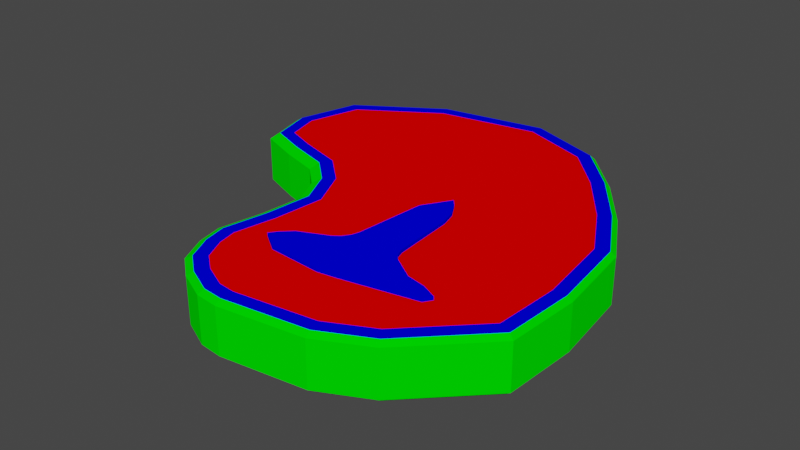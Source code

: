 # Source: steak.blend  (saved by Blender 2.93.21; exported with 4.5.12 LTS)
import bpy
from mathutils import Matrix  # noqa: F401  (used for matrix-valued properties, if any)

bpy.ops.wm.read_factory_settings(use_empty=True)
scene = bpy.context.scene
scene.name = 'Scene'

# ---- collections
col_collection = bpy.data.collections.new('Collection'); scene.collection.children.link(col_collection)

# ---- materials (node trees are filled in below, after node groups)
mat_tt_color_00 = bpy.data.materials.new('TT_color_00')
mat_tt_color_00.use_transparent_shadow = False
mat_tt_color_00.preview_render_type = 'FLAT'
mat_tt_color_00.diffuse_color = (1.0, 0.0, 0.0, 1.0)
mat_tt_color_01 = bpy.data.materials.new('TT_color_01')
mat_tt_color_01.use_transparent_shadow = False
mat_tt_color_01.preview_render_type = 'FLAT'
mat_tt_color_01.diffuse_color = (0.0, 0.0, 1.0, 1.0)
mat_tt_color_02 = bpy.data.materials.new('TT_color_02')
mat_tt_color_02.use_transparent_shadow = False
mat_tt_color_02.preview_render_type = 'FLAT'
mat_tt_color_02.diffuse_color = (0.0, 1.0, 0.0, 1.0)

# ---- material node trees

# ---- world
world_world = bpy.data.worlds.new('World'); scene.world = world_world
world_world.use_nodes = True; world_world.node_tree.nodes.clear()
_N = world_world.node_tree.nodes; _L = world_world.node_tree.links
n0 = _N.new('ShaderNodeOutputWorld'); n0.name = 'World Output'; n0.location = (300, 300)
n1 = _N.new('ShaderNodeBackground'); n1.name = 'Background'; n1.location = (10, 300)
n1.inputs[0].default_value = (0.05088, 0.05088, 0.05088, 1.0)
_L.new(n1.outputs[0], n0.inputs[0])
n0.is_active_output = True
world_world.color = (0.05088, 0.05088, 0.05088)
world_world.use_sun_shadow = False
world_world.sun_shadow_jitter_overblur = 0.0

# ---- meshes
me_vert = bpy.data.meshes.new('Vert')
me_vert.from_pydata([(0.002687, -2.201, -0.2765), (1.014, -2.063, -0.2765), (1.603, -1.769, -0.2765), (2.431, -0.9408, -0.2765), (2.477, -0.04858, -0.2765), (2.348, 0.954, -0.2765), (1.956, 1.662, -0.2765), (1.478, 2.323, -0.2765), (0.9427, 2.893, -0.2765), (-0.006511, 3.246, -0.2765), (-1.331, 3.014, -0.2765), (-2.391, 2.33, -0.2765), (-2.611, 1.513, -0.2765), (-2.446, 0.8951, -0.2765), (-1.938, 0.6964, -0.2765), (-1.441, 0.5419, -0.2765), (-1.165, 0.2881, -0.2765), (-0.9888, -0.07618, -0.2765), (-1.033, -0.5949, -0.2765), (-1.132, -1.136, -0.2765), (-1.066, -1.445, -0.2765), (-0.9005, -1.787, -0.2765), (-0.6246, -2.008, -0.2765), (-0.2714, -2.173, -0.2765), (0.003471, -1.975, -0.3271), (0.9617, -1.844, -0.3271), (1.482, -1.584, -0.3271), (2.22, -0.8454, -0.3271), (2.261, -0.0657, -0.3271), (2.139, 0.8838, -0.3271), (1.771, 1.548, -0.3271), (1.301, 2.197, -0.3271), (0.81, 2.72, -0.3271), (-0.02823, 3.032, -0.3271), (-1.254, 2.818, -0.3271), (-2.2, 2.207, -0.3271), (-2.378, 1.55, -0.3271), (-2.266, 1.131, -0.3271), (-1.89, 0.984, -0.3271), (-1.327, 0.809, -0.3271), (-0.9554, 0.4669, -0.3271), (-0.7153, -0.02832, -0.3271), (-0.7685, -0.6545, -0.3271), (-0.8627, -1.167, -0.3271), (-0.8141, -1.395, -0.3271), (-0.6876, -1.656, -0.3271), (-0.4821, -1.82, -0.3271), (-0.195, -1.955, -0.3271), (0.006255, -2.133, -0.3271), (1.009, -1.996, -0.3271), (1.575, -1.713, -0.3271), (2.374, -0.9138, -0.3271), (2.418, -0.05969, -0.3271), (2.291, 0.9336, -0.3271), (1.904, 1.632, -0.3271), (1.422, 2.297, -0.3271), (0.8993, 2.855, -0.3271), (-0.01336, 3.194, -0.3271), (-1.313, 2.967, -0.3271), (-2.336, 2.306, -0.3271), (-2.54, 1.55, -0.3271), (-2.397, 1.014, -0.3271), (-1.942, 0.8357, -0.3271), (-1.408, 0.6695, -0.3271), (-1.084, 0.3715, -0.3271), (-0.8754, -0.05801, -0.3271), (-0.9244, -0.6336, -0.3271), (-1.023, -1.17, -0.3271), (-0.9637, -1.446, -0.3271), (-0.8135, -1.756, -0.3271), (-0.5656, -1.955, -0.3271), (-0.2374, -2.109, -0.3271), (0.002687, -2.201, 0.2723), (1.014, -2.063, 0.2723), (1.603, -1.769, 0.2723), (2.431, -0.9408, 0.2723), (2.477, -0.04858, 0.2723), (2.348, 0.954, 0.2723), (1.956, 1.662, 0.2723), (1.478, 2.323, 0.2723), (0.9427, 2.893, 0.2723), (-0.006511, 3.246, 0.2723), (-1.331, 3.014, 0.2723), (-2.391, 2.33, 0.2723), (-2.611, 1.513, 0.2723), (-2.446, 0.8951, 0.2723), (-1.938, 0.6964, 0.2723), (-1.441, 0.5419, 0.2723), (-1.165, 0.2881, 0.2723), (-0.9888, -0.07618, 0.2723), (-1.033, -0.5949, 0.2723), (-1.132, -1.136, 0.2723), (-1.066, -1.445, 0.2723), (-0.9005, -1.787, 0.2723), (-0.6246, -2.008, 0.2723), (-0.2714, -2.173, 0.2723), (0.003471, -1.975, 0.3229), (0.9617, -1.844, 0.3229), (1.482, -1.584, 0.3229), (2.22, -0.8454, 0.3229), (2.261, -0.0657, 0.3229), (2.139, 0.8838, 0.3229), (1.771, 1.548, 0.3229), (1.301, 2.197, 0.3229), (0.81, 2.72, 0.3229), (-0.02823, 3.032, 0.3229), (-1.254, 2.818, 0.3229), (-2.2, 2.207, 0.3229), (-2.378, 1.55, 0.3229), (-2.266, 1.131, 0.3229), (-1.89, 0.984, 0.3229), (-1.327, 0.809, 0.3229), (-0.9554, 0.4669, 0.3229), (-0.7153, -0.02832, 0.3229), (-0.7685, -0.6545, 0.3229), (-0.8627, -1.167, 0.3229), (-0.8141, -1.395, 0.3229), (-0.6876, -1.656, 0.3229), (-0.4821, -1.82, 0.3229), (-0.195, -1.955, 0.3229), (0.006255, -2.133, 0.3229), (1.009, -1.996, 0.3229), (1.575, -1.713, 0.3229), (2.374, -0.9138, 0.3229), (2.418, -0.05969, 0.3229), (2.291, 0.9336, 0.3229), (1.904, 1.632, 0.3229), (1.422, 2.297, 0.3229), (0.8993, 2.855, 0.3229), (-0.01336, 3.194, 0.3229), (-1.313, 2.967, 0.3229), (-2.336, 2.306, 0.3229), (-2.54, 1.55, 0.3229), (-2.397, 1.014, 0.3229), (-1.942, 0.8357, 0.3229), (-1.408, 0.6695, 0.3229), (-1.084, 0.3715, 0.3229), (-0.8754, -0.05801, 0.3229), (-0.9244, -0.6336, 0.3229), (-1.023, -1.17, 0.3229), (-0.9637, -1.446, 0.3229), (-0.8135, -1.756, 0.3229), (-0.5656, -1.955, 0.3229), (-0.2374, -2.109, 0.3229), (0.4483, -0.465, -0.3529), (0.4483, -0.465, 0.3637), (1.341, -0.6904, -0.3529), (1.341, -0.8206, 0.3637), (1.529, -0.9112, -0.3529), (1.529, -0.9112, 0.3637), (1.465, -1.007, -0.3529), (1.465, -1.007, 0.3637), (0.7401, -1.149, -0.3529), (0.7401, -1.149, 0.3637), (0.5536, -1.184, -0.3529), (0.5536, -1.184, 0.3637), (0.343, -1.215, -0.3529), (0.343, -1.215, 0.3637), (-0.3034, -1.168, -0.3529), (-0.3034, -1.168, 0.3637), (-0.5419, -1.003, -0.3529), (-0.5419, -1.003, 0.3637), (-0.4767, -0.9143, -0.3529), (-0.4767, -0.9143, 0.3637), (-0.3493, -0.7926, -0.3529), (-0.3493, -0.7926, 0.3637), (0.4483, 0.8019, -0.3529), (0.4483, 0.8019, 0.3637), (0.2438, 0.47, 0.3637), (0.2438, 0.47, -0.3529), (0.73, -0.3977, -0.3529), (0.5833, -0.512, -0.3529), (0.7602, -0.4877, -0.3529), (0.8272, -0.5628, -0.3529), (0.73, -0.3977, 0.3637), (0.5833, -0.512, 0.3637), (0.8222, -0.579, 0.3637), (0.7588, -0.492, 0.3637), (-0.00511, -0.6385, -0.3529), (0.1666, -0.3977, -0.3529), (0.3133, -0.512, -0.3529), (0.07517, -0.5806, -0.3529), (0.138, -0.4925, -0.3529), (0.1666, -0.3977, 0.3637), (-0.00511, -0.6385, 0.3637), (0.3133, -0.512, 0.3637), (0.138, -0.4925, 0.3637), (0.07517, -0.5806, 0.3637), (0.8272, -0.5628, -0.3529), (1.128, -0.6931, -0.3529), (0.7257, -0.5913, -0.3529), (1.113, -0.7724, 0.3637), (0.8222, -0.579, 0.3637), (0.7253, -0.6079, 0.3637), (0.519, 0.7205, -0.3529), (0.6691, 0.3626, -0.3529), (0.6184, 0.5517, -0.3529), (0.6691, 0.3626, 0.3637), (0.519, 0.7205, 0.3637), (0.6184, 0.5517, 0.3637)], [], [(25, 24, 47, 46, 45, 44, 43, 42, 41, 40, 39, 38, 37, 36, 35, 34, 33, 32, 31, 30, 29, 28, 27, 26), (49, 1, 0, 48), (50, 2, 1, 49), (51, 3, 2, 50), (52, 4, 3, 51), (53, 5, 4, 52), (54, 6, 5, 53), (55, 7, 6, 54), (56, 8, 7, 55), (57, 9, 8, 56), (58, 10, 9, 57), (59, 11, 10, 58), (60, 12, 11, 59), (61, 13, 12, 60), (62, 14, 13, 61), (63, 15, 14, 62), (64, 16, 15, 63), (65, 17, 16, 64), (66, 18, 17, 65), (67, 19, 18, 66), (68, 20, 19, 67), (69, 21, 20, 68), (70, 22, 21, 69), (71, 23, 22, 70), (48, 0, 23, 71), (25, 49, 48, 24), (26, 50, 49, 25), (27, 51, 50, 26), (28, 52, 51, 27), (29, 53, 52, 28), (30, 54, 53, 29), (31, 55, 54, 30), (32, 56, 55, 31), (33, 57, 56, 32), (34, 58, 57, 33), (35, 59, 58, 34), (36, 60, 59, 35), (37, 61, 60, 36), (38, 62, 61, 37), (39, 63, 62, 38), (40, 64, 63, 39), (41, 65, 64, 40), (42, 66, 65, 41), (43, 67, 66, 42), (44, 68, 67, 43), (45, 69, 68, 44), (46, 70, 69, 45), (47, 71, 70, 46), (24, 48, 71, 47), (97, 98, 99, 100, 101, 102, 103, 104, 105, 106, 107, 108, 109, 110, 111, 112, 113, 114, 115, 116, 117, 118, 119, 96), (121, 120, 72, 73), (122, 121, 73, 74), (123, 122, 74, 75), (124, 123, 75, 76), (125, 124, 76, 77), (126, 125, 77, 78), (127, 126, 78, 79), (128, 127, 79, 80), (129, 128, 80, 81), (130, 129, 81, 82), (131, 130, 82, 83), (132, 131, 83, 84), (133, 132, 84, 85), (134, 133, 85, 86), (135, 134, 86, 87), (136, 135, 87, 88), (137, 136, 88, 89), (138, 137, 89, 90), (139, 138, 90, 91), (140, 139, 91, 92), (141, 140, 92, 93), (142, 141, 93, 94), (143, 142, 94, 95), (120, 143, 95, 72), (97, 96, 120, 121), (98, 97, 121, 122), (99, 98, 122, 123), (100, 99, 123, 124), (101, 100, 124, 125), (102, 101, 125, 126), (103, 102, 126, 127), (104, 103, 127, 128), (105, 104, 128, 129), (106, 105, 129, 130), (107, 106, 130, 131), (108, 107, 131, 132), (109, 108, 132, 133), (110, 109, 133, 134), (111, 110, 134, 135), (112, 111, 135, 136), (113, 112, 136, 137), (114, 113, 137, 138), (115, 114, 138, 139), (116, 115, 139, 140), (117, 116, 140, 141), (118, 117, 141, 142), (119, 118, 142, 143), (96, 119, 143, 120), (9, 10, 82, 81), (2, 3, 75, 74), (17, 18, 90, 89), (10, 11, 83, 82), (3, 4, 76, 75), (18, 19, 91, 90), (11, 12, 84, 83), (4, 5, 77, 76), (19, 20, 92, 91), (12, 13, 85, 84), (5, 6, 78, 77), (20, 21, 93, 92), (13, 14, 86, 85), (6, 7, 79, 78), (21, 22, 94, 93), (14, 15, 87, 86), (7, 8, 80, 79), (22, 23, 95, 94), (0, 1, 73, 72), (15, 16, 88, 87), (8, 9, 81, 80), (23, 0, 72, 95), (1, 2, 74, 73), (16, 17, 89, 88), (144, 171, 190, 189, 146, 148, 150, 152, 154, 156, 158, 160, 162, 164, 178, 180), (146, 147, 149, 148), (148, 149, 151, 150), (150, 151, 153, 152), (152, 153, 155, 154), (154, 155, 157, 156), (156, 157, 159, 158), (158, 159, 161, 160), (160, 161, 163, 162), (162, 163, 165, 164), (179, 183, 168, 169), (183, 185, 145, 167, 168), (164, 165, 184, 178), (145, 175, 174, 197, 199, 198, 167), (174, 170, 195, 197), (169, 168, 167, 166), (166, 167, 198, 194), (144, 180, 179, 169, 166), (170, 172, 171), (172, 173, 171), (189, 191, 147, 146), (191, 193, 175, 145, 185, 184, 165, 163, 161, 159, 157, 155, 153, 151, 149, 147), (176, 177, 175), (177, 174, 175), (178, 181, 180), (181, 182, 180), (182, 179, 180), (183, 186, 185), (186, 187, 185), (187, 184, 185), (173, 188, 190, 171), (176, 173, 172, 177), (177, 172, 170, 174), (183, 179, 182, 186), (186, 182, 181, 187), (187, 181, 178, 184), (193, 192, 176, 175), (188, 189, 190), (191, 192, 193), (191, 189, 188, 192), (192, 188, 173, 176), (197, 195, 196, 199), (199, 196, 194, 198), (170, 171, 144, 166, 194, 196, 195)])
me_vert.polygons.foreach_set('material_index', [0, 2, 2, 2, 2, 2, 2, 2, 2, 2, 2, 2, 2, 2, 2, 2, 2, 2, 2, 2, 2, 2, 2, 2, 2, 1, 1, 1, 1, 1, 1, 1, 1, 1, 1, 1, 1, 1, 1, 1, 1, 1, 1, 1, 1, 1, 1, 1, 1, 0, 2, 2, 2, 2, 2, 2, 2, 2, 2, 2, 2, 2, 2, 2, 2, 2, 2, 2, 2, 2, 2, 2, 2, 2, 1, 1, 1, 1, 1, 1, 1, 1, 1, 1, 1, 1, 1, 1, 1, 1, 1, 1, 1, 1, 1, 1, 1, 1, 2, 2, 2, 2, 2, 2, 2, 2, 2, 2, 2, 2, 2, 2, 2, 2, 2, 2, 2, 2, 2, 2, 2, 2, 1, 1, 1, 1, 1, 1, 1, 1, 1, 1, 1, 1, 1, 1, 1, 1, 1, 1, 1, 1, 1, 1, 1, 1, 1, 1, 1, 1, 1, 1, 1, 1, 1, 1, 1, 1, 1, 1, 1, 1, 1, 1, 1, 1])
_uv = me_vert.uv_layers.new(name='UVMap')
_uv.uv.foreach_set('vector', [0.7598, 0.02853, 0.8598, 0.06945, 0.8779, 0.08249, 0.8981, 0.1116, 0.9089, 0.1391, 0.9065, 0.1716, 0.8986, 0.1964, 0.8609, 0.2409, 0.8208, 0.2987, 0.8164, 0.3603, 0.8333, 0.4143, 0.878, 0.4628, 0.9062, 0.4981, 0.8937, 0.5451, 0.8399, 0.5989, 0.7143, 0.6054, 0.5838, 0.5576, 0.52, 0.4804, 0.5017, 0.4021, 0.4924, 0.3127, 0.4939, 0.2277, 0.535, 0.1286, 0.5823, 0.05512, 0.695, 0.0247, 0.7637, 0.01113, 0.7674, 0.004345, 0.8729, 0.04755, 0.8683, 0.05393, 0.6932, 0.006948, 0.694, 0.0, 0.7674, 0.004345, 0.7637, 0.01113, 0.5713, 0.03988, 0.5678, 0.0341, 0.694, 0.0, 0.6932, 0.006948, 0.5194, 0.1204, 0.5136, 0.1182, 0.5678, 0.0341, 0.5713, 0.03988, 0.4764, 0.224, 0.4702, 0.2228, 0.5136, 0.1182, 0.5194, 0.1204, 0.4748, 0.3135, 0.4686, 0.3135, 0.4702, 0.2228, 0.4764, 0.224, 0.4844, 0.4051, 0.4781, 0.4044, 0.4686, 0.3135, 0.4748, 0.3135, 0.5039, 0.4885, 0.4981, 0.4898, 0.4781, 0.4044, 0.4844, 0.4051, 0.5733, 0.5725, 0.5702, 0.5772, 0.4981, 0.4898, 0.5039, 0.4885, 0.7116, 0.6231, 0.7113, 0.6288, 0.5702, 0.5772, 0.5733, 0.5725, 0.3995, 0.7088, 0.4052, 0.7058, 0.4052, 0.8463, 0.3995, 0.8446, 0.9094, 0.5542, 0.9188, 0.5546, 0.8519, 0.6216, 0.8475, 0.6162, 0.9254, 0.4941, 0.9373, 0.4853, 0.9188, 0.5546, 0.9094, 0.5542, 0.8913, 0.4513, 0.8992, 0.4376, 0.9373, 0.4853, 0.9254, 0.4941, 0.8489, 0.4053, 0.8598, 0.3948, 0.8992, 0.4376, 0.8913, 0.4513, 0.8342, 0.3582, 0.8472, 0.3547, 0.8598, 0.3948, 0.8489, 0.4053, 0.838, 0.3048, 0.8504, 0.3094, 0.8472, 0.3547, 0.8342, 0.3582, 0.8748, 0.2517, 0.8836, 0.2615, 0.8504, 0.3094, 0.838, 0.3048, 0.9142, 0.2051, 0.9234, 0.2145, 0.8836, 0.2615, 0.8748, 0.2517, 0.9239, 0.1749, 0.9342, 0.1808, 0.9234, 0.2145, 0.9142, 0.2051, 0.9266, 0.1364, 0.9373, 0.1383, 0.9342, 0.1808, 0.9239, 0.1749, 0.9137, 0.1033, 0.9229, 0.1014, 0.9373, 0.1383, 0.9266, 0.1364, 0.8905, 0.06995, 0.8979, 0.06557, 0.9229, 0.1014, 0.9137, 0.1033, 0.8683, 0.05393, 0.8729, 0.04755, 0.8979, 0.06557, 0.8905, 0.06995, 0.7598, 0.02853, 0.7637, 0.01113, 0.8683, 0.05393, 0.8598, 0.06945, 0.695, 0.0247, 0.6932, 0.006948, 0.7637, 0.01113, 0.7598, 0.02853, 0.5823, 0.05512, 0.5713, 0.03988, 0.6932, 0.006948, 0.695, 0.0247, 0.535, 0.1286, 0.5194, 0.1204, 0.5713, 0.03988, 0.5823, 0.05512, 0.4939, 0.2277, 0.4764, 0.224, 0.5194, 0.1204, 0.535, 0.1286, 0.4924, 0.3127, 0.4748, 0.3135, 0.4764, 0.224, 0.4939, 0.2277, 0.5017, 0.4021, 0.4844, 0.4051, 0.4748, 0.3135, 0.4924, 0.3127, 0.52, 0.4804, 0.5039, 0.4885, 0.4844, 0.4051, 0.5017, 0.4021, 0.5838, 0.5576, 0.5733, 0.5725, 0.5039, 0.4885, 0.52, 0.4804, 0.7143, 0.6054, 0.7116, 0.6231, 0.5733, 0.5725, 0.5838, 0.5576, 0.8399, 0.5989, 0.8475, 0.6162, 0.7116, 0.6231, 0.7143, 0.6054, 0.8937, 0.5451, 0.9094, 0.5542, 0.8475, 0.6162, 0.8399, 0.5989, 0.9062, 0.4981, 0.9254, 0.4941, 0.9094, 0.5542, 0.8937, 0.5451, 0.878, 0.4628, 0.8913, 0.4513, 0.9254, 0.4941, 0.9062, 0.4981, 0.8333, 0.4143, 0.8489, 0.4053, 0.8913, 0.4513, 0.878, 0.4628, 0.8164, 0.3603, 0.8342, 0.3582, 0.8489, 0.4053, 0.8333, 0.4143, 0.8208, 0.2987, 0.838, 0.3048, 0.8342, 0.3582, 0.8164, 0.3603, 0.8609, 0.2409, 0.8748, 0.2517, 0.838, 0.3048, 0.8208, 0.2987, 0.8986, 0.1964, 0.9142, 0.2051, 0.8748, 0.2517, 0.8609, 0.2409, 0.9065, 0.1716, 0.9239, 0.1749, 0.9142, 0.2051, 0.8986, 0.1964, 0.9089, 0.1391, 0.9266, 0.1364, 0.9239, 0.1749, 0.9065, 0.1716, 0.8981, 0.1116, 0.9137, 0.1033, 0.9266, 0.1364, 0.9089, 0.1391, 0.8779, 0.08249, 0.8905, 0.06995, 0.9137, 0.1033, 0.8981, 0.1116, 0.8598, 0.06945, 0.8683, 0.05393, 0.8905, 0.06995, 0.8779, 0.08249, 0.2912, 0.6002, 0.2264, 0.6041, 0.1137, 0.5736, 0.06636, 0.5001, 0.02523, 0.4011, 0.02376, 0.316, 0.03307, 0.2266, 0.05142, 0.1484, 0.1151, 0.07116, 0.2457, 0.02341, 0.3713, 0.02983, 0.4251, 0.0837, 0.4375, 0.1306, 0.4094, 0.166, 0.3647, 0.2144, 0.3478, 0.2685, 0.3522, 0.33, 0.3922, 0.3879, 0.4299, 0.4324, 0.4379, 0.4572, 0.4402, 0.4897, 0.4295, 0.5171, 0.4092, 0.5463, 0.3911, 0.5593, 0.2951, 0.6176, 0.3997, 0.5748, 0.4043, 0.5812, 0.2987, 0.6244, 0.2245, 0.6218, 0.2951, 0.6176, 0.2987, 0.6244, 0.2254, 0.6288, 0.1026, 0.5889, 0.2245, 0.6218, 0.2254, 0.6288, 0.09917, 0.5947, 0.05078, 0.5084, 0.1026, 0.5889, 0.09917, 0.5947, 0.04499, 0.5106, 0.007756, 0.4048, 0.05078, 0.5084, 0.04499, 0.5106, 0.001568, 0.406, 0.006209, 0.3153, 0.007756, 0.4048, 0.001568, 0.406, 0.0, 0.3153, 0.01574, 0.2237, 0.006209, 0.3153, 0.0, 0.3153, 0.009462, 0.2244, 0.03529, 0.1403, 0.01574, 0.2237, 0.009462, 0.2244, 0.02947, 0.139, 0.1047, 0.05625, 0.03529, 0.1403, 0.02947, 0.139, 0.1016, 0.05159, 0.243, 0.00564, 0.1047, 0.05625, 0.1016, 0.05159, 0.2427, 0.0, 0.4724, 0.7088, 0.4724, 0.8446, 0.4667, 0.8463, 0.4667, 0.7058, 0.4408, 0.07458, 0.3789, 0.01258, 0.3833, 0.007189, 0.4502, 0.07418, 0.4568, 0.1347, 0.4408, 0.07458, 0.4502, 0.07418, 0.4686, 0.1435, 0.4227, 0.1775, 0.4568, 0.1347, 0.4686, 0.1435, 0.4306, 0.1912, 0.3803, 0.2235, 0.4227, 0.1775, 0.4306, 0.1912, 0.3911, 0.234, 0.3655, 0.2706, 0.3803, 0.2235, 0.3911, 0.234, 0.3786, 0.2741, 0.3693, 0.3239, 0.3655, 0.2706, 0.3786, 0.2741, 0.3818, 0.3193, 0.4061, 0.3771, 0.3693, 0.3239, 0.3818, 0.3193, 0.415, 0.3673, 0.4456, 0.4237, 0.4061, 0.3771, 0.415, 0.3673, 0.4548, 0.4142, 0.4552, 0.4538, 0.4456, 0.4237, 0.4548, 0.4142, 0.4656, 0.448, 0.458, 0.4924, 0.4552, 0.4538, 0.4656, 0.448, 0.4686, 0.4905, 0.4451, 0.5255, 0.458, 0.4924, 0.4686, 0.4905, 0.4542, 0.5273, 0.4219, 0.5588, 0.4451, 0.5255, 0.4542, 0.5273, 0.4293, 0.5632, 0.3997, 0.5748, 0.4219, 0.5588, 0.4293, 0.5632, 0.4043, 0.5812, 0.2912, 0.6002, 0.3911, 0.5593, 0.3997, 0.5748, 0.2951, 0.6176, 0.2264, 0.6041, 0.2912, 0.6002, 0.2951, 0.6176, 0.2245, 0.6218, 0.1137, 0.5736, 0.2264, 0.6041, 0.2245, 0.6218, 0.1026, 0.5889, 0.06636, 0.5001, 0.1137, 0.5736, 0.1026, 0.5889, 0.05078, 0.5084, 0.02523, 0.4011, 0.06636, 0.5001, 0.05078, 0.5084, 0.007756, 0.4048, 0.02376, 0.316, 0.02523, 0.4011, 0.007756, 0.4048, 0.006209, 0.3153, 0.03307, 0.2266, 0.02376, 0.316, 0.006209, 0.3153, 0.01574, 0.2237, 0.05142, 0.1484, 0.03307, 0.2266, 0.01574, 0.2237, 0.03529, 0.1403, 0.1151, 0.07116, 0.05142, 0.1484, 0.03529, 0.1403, 0.1047, 0.05625, 0.2457, 0.02341, 0.1151, 0.07116, 0.1047, 0.05625, 0.243, 0.00564, 0.3713, 0.02983, 0.2457, 0.02341, 0.243, 0.00564, 0.3789, 0.01258, 0.4251, 0.0837, 0.3713, 0.02983, 0.3789, 0.01258, 0.4408, 0.07458, 0.4375, 0.1306, 0.4251, 0.0837, 0.4408, 0.07458, 0.4568, 0.1347, 0.4094, 0.166, 0.4375, 0.1306, 0.4568, 0.1347, 0.4227, 0.1775, 0.3647, 0.2144, 0.4094, 0.166, 0.4227, 0.1775, 0.3803, 0.2235, 0.3478, 0.2685, 0.3647, 0.2144, 0.3803, 0.2235, 0.3655, 0.2706, 0.3522, 0.33, 0.3478, 0.2685, 0.3655, 0.2706, 0.3693, 0.3239, 0.3922, 0.3879, 0.3522, 0.33, 0.3693, 0.3239, 0.4061, 0.3771, 0.4299, 0.4324, 0.3922, 0.3879, 0.4061, 0.3771, 0.4456, 0.4237, 0.4379, 0.4572, 0.4299, 0.4324, 0.4456, 0.4237, 0.4552, 0.4538, 0.4402, 0.4897, 0.4379, 0.4572, 0.4552, 0.4538, 0.458, 0.4924, 0.4295, 0.5171, 0.4402, 0.4897, 0.458, 0.4924, 0.4451, 0.5255, 0.4092, 0.5463, 0.4295, 0.5171, 0.4451, 0.5255, 0.4219, 0.5588, 0.3911, 0.5593, 0.4092, 0.5463, 0.4219, 0.5588, 0.3997, 0.5748, 0.4052, 0.9778, 0.4052, 0.8463, 0.4667, 0.8463, 0.4667, 0.9778, 0.5955, 0.843, 0.5955, 0.9588, 0.5339, 0.9588, 0.5339, 0.843, 0.5339, 0.7129, 0.5339, 0.7637, 0.4724, 0.7637, 0.4724, 0.7129, 0.4052, 0.8463, 0.4052, 0.7058, 0.4667, 0.7058, 0.4667, 0.8463, 0.9385, 0.5429, 0.9378, 0.4576, 0.9993, 0.4575, 1.0, 0.5429, 0.5339, 0.7637, 0.5339, 0.814, 0.4724, 0.814, 0.4724, 0.7637, 0.4052, 0.7058, 0.4052, 0.6288, 0.4667, 0.6288, 0.4667, 0.7058, 0.9378, 0.4576, 0.9373, 0.352, 0.9988, 0.352, 0.9993, 0.4575, 0.5339, 0.814, 0.5339, 0.8486, 0.4724, 0.8486, 0.4724, 0.814, 0.8178, 0.8179, 0.8178, 0.8886, 0.7563, 0.8886, 0.7563, 0.8179, 0.9373, 0.352, 0.9373, 0.2612, 0.9988, 0.2612, 0.9988, 0.352, 0.5339, 0.8486, 0.5339, 0.8912, 0.4724, 0.8912, 0.4724, 0.8486, 0.7373, 0.785, 0.7373, 0.8329, 0.6758, 0.8329, 0.6758, 0.785, 0.9373, 0.2612, 0.9374, 0.1706, 0.9989, 0.1706, 0.9988, 0.2612, 0.5339, 0.8912, 0.5339, 0.9266, 0.4724, 0.9266, 0.4724, 0.8912, 0.7373, 0.8329, 0.7373, 0.8811, 0.6758, 0.8811, 0.6758, 0.8329, 0.9374, 0.1706, 0.9376, 0.08573, 0.9991, 0.08571, 0.9989, 0.1706, 0.5339, 0.9266, 0.5339, 0.9601, 0.4724, 0.9601, 0.4724, 0.9266, 0.5955, 0.6572, 0.5955, 0.7702, 0.5339, 0.7702, 0.5339, 0.6572, 0.5339, 0.6288, 0.5339, 0.6676, 0.4724, 0.6676, 0.4724, 0.6288, 0.9376, 0.08573, 0.9385, 2.074e-05, 1.0, 0.0, 0.9991, 0.08571, 0.5955, 0.6288, 0.5955, 0.6572, 0.5339, 0.6572, 0.5339, 0.6288, 0.5955, 0.7702, 0.5955, 0.843, 0.5339, 0.843, 0.5339, 0.7702, 0.5339, 0.6676, 0.5339, 0.7129, 0.4724, 0.7129, 0.4724, 0.6676, 0.1463, 0.7535, 0.1305, 0.7559, 0.1122, 0.7555, 0.06714, 0.7664, 0.04619, 0.7778, 0.016, 0.7658, 0.01723, 0.753, 0.08143, 0.7011, 0.09799, 0.6879, 0.1172, 0.6738, 0.1835, 0.6448, 0.2158, 0.6485, 0.214, 0.6607, 0.2078, 0.6794, 0.1819, 0.7126, 0.1572, 0.7417, 0.8366, 0.8702, 0.8492, 0.7898, 0.8682, 0.7899, 0.8684, 0.8702, 0.6758, 0.8336, 0.5955, 0.8336, 0.5955, 0.8236, 0.6758, 0.8236, 0.6758, 0.8236, 0.5955, 0.8236, 0.5955, 0.7412, 0.6758, 0.7412, 0.6758, 0.7412, 0.5955, 0.7412, 0.5955, 0.7201, 0.6758, 0.7201, 0.6758, 0.7201, 0.5955, 0.7201, 0.5955, 0.6965, 0.6758, 0.6965, 0.6758, 0.6965, 0.5955, 0.6965, 0.5955, 0.6288, 0.6758, 0.6288, 0.8964, 0.7898, 0.8964, 0.8701, 0.8684, 0.8701, 0.8684, 0.7898, 0.8366, 0.7332, 0.7563, 0.7332, 0.7563, 0.7212, 0.8366, 0.7212, 0.8366, 0.7212, 0.7563, 0.7212, 0.7563, 0.7016, 0.8366, 0.7016, 0.8366, 0.8179, 0.7563, 0.8179, 0.7563, 0.7332, 0.8366, 0.7332, 0.3615, 0.762, 0.3409, 0.7657, 0.3301, 0.754, 0.3968, 0.6288, 0.3995, 0.6722, 0.8366, 0.7016, 0.7563, 0.7016, 0.7563, 0.6607, 0.8366, 0.6607, 0.3301, 0.754, 0.3143, 0.7516, 0.3058, 0.7326, 0.3519, 0.6606, 0.3668, 0.6446, 0.3856, 0.6331, 0.3968, 0.6288, 0.7563, 0.7622, 0.676, 0.7619, 0.6758, 0.6838, 0.7561, 0.6841, 0.8779, 0.6288, 0.8779, 0.7091, 0.8366, 0.7091, 0.8366, 0.6288, 0.676, 0.6288, 0.7563, 0.629, 0.7562, 0.6408, 0.6759, 0.6406, 0.1463, 0.7535, 0.1572, 0.7417, 0.1777, 0.7454, 0.2158, 0.8352, 0.2131, 0.8787, 0.122, 0.7748, 0.1143, 0.7675, 0.1305, 0.7559, 0.1143, 0.7675, 0.1037, 0.7636, 0.1305, 0.7559, 0.756, 0.7866, 0.756, 0.8672, 0.7396, 0.8658, 0.7373, 0.785, 0.2482, 0.7496, 0.2952, 0.7536, 0.3143, 0.7516, 0.3301, 0.754, 0.3409, 0.7657, 0.3657, 0.7948, 0.3916, 0.828, 0.3978, 0.8467, 0.3995, 0.8589, 0.3673, 0.8627, 0.301, 0.8336, 0.2818, 0.8196, 0.2652, 0.8063, 0.201, 0.7544, 0.1998, 0.7416, 0.2231, 0.7424, 0.2871, 0.7457, 0.298, 0.7404, 0.3143, 0.7516, 0.298, 0.7404, 0.3058, 0.7326, 0.3143, 0.7516, 0.1819, 0.7126, 0.1771, 0.7225, 0.1572, 0.7417, 0.1771, 0.7225, 0.1755, 0.7345, 0.1572, 0.7417, 0.1755, 0.7345, 0.1777, 0.7454, 0.1572, 0.7417, 0.3615, 0.762, 0.3593, 0.7729, 0.3409, 0.7657, 0.3593, 0.7729, 0.3608, 0.7849, 0.3409, 0.7657, 0.3608, 0.7849, 0.3657, 0.7948, 0.3409, 0.7657, 0.1037, 0.7636, 0.1037, 0.7636, 0.1122, 0.7555, 0.1305, 0.7559, 0.7562, 0.785, 0.6759, 0.7834, 0.6759, 0.7724, 0.7563, 0.773, 0.7563, 0.773, 0.6759, 0.7724, 0.676, 0.7619, 0.7563, 0.7622, 0.7563, 0.6288, 0.8366, 0.6288, 0.8366, 0.638, 0.7563, 0.638, 0.7563, 0.638, 0.8366, 0.638, 0.8366, 0.6497, 0.7563, 0.6497, 0.7563, 0.6497, 0.8366, 0.6497, 0.8366, 0.6607, 0.7563, 0.6607, 0.2952, 0.7536, 0.2871, 0.7457, 0.2871, 0.7457, 0.3143, 0.7516, 0.1037, 0.7636, 0.06714, 0.7664, 0.1122, 0.7555, 0.2482, 0.7496, 0.2871, 0.7457, 0.2952, 0.7536, 0.8366, 0.7898, 0.8423, 0.7093, 0.8713, 0.7091, 0.8713, 0.7895, 0.3995, 0.6288, 0.3995, 0.6288, 0.3995, 0.6288, 0.3995, 0.6288, 0.7561, 0.6841, 0.6758, 0.6838, 0.6758, 0.6625, 0.7561, 0.6628, 0.7561, 0.6628, 0.6758, 0.6625, 0.6759, 0.6406, 0.7562, 0.6408, 0.122, 0.7748, 0.1305, 0.7559, 0.1463, 0.7535, 0.2131, 0.8787, 0.2018, 0.8743, 0.1831, 0.8628, 0.1681, 0.8468])
me_vert.materials.append(mat_tt_color_00)
me_vert.materials.append(mat_tt_color_01)
me_vert.materials.append(mat_tt_color_02)
me_vert.use_remesh_fix_poles = True
me_vert.use_remesh_preserve_attributes = False
me_vert.update()

# ---- objects
ob_steak = bpy.data.objects.new('steak', me_vert)

# ---- transforms, parenting, visibility, modifiers, constraints
ob_steak.location = (0.0, 0.0, 0.0)

# ---- collection membership
col_collection.objects.link(ob_steak)

# ---- scene / render settings (as saved in the file)
scene.frame_start = 1; scene.frame_end = 250; scene.frame_set(1)
scene.render.engine = 'BLENDER_EEVEE_NEXT'
scene.cycles.use_denoising = False
scene.cycles.samples = 128
scene.cycles.sampling_pattern = 'TABULATED_SOBOL'
scene.cycles.use_adaptive_sampling = False
scene.cycles.use_light_tree = False
scene.view_settings.view_transform = 'Filmic'
bpy.context.view_layer.update()

# ---- added for rendering (the .blend has no active camera and no usable light): camera, sun
cam_auto = bpy.data.cameras.new('AutoCamera')
cam_auto.lens = 50.0
cam_auto.sensor_width = 36.0
cam_auto.clip_end = 1000.0
ob_auto_camera = bpy.data.objects.new('AutoCamera', cam_auto)
scene.collection.objects.link(ob_auto_camera)
ob_auto_camera.location = (6.861, -7.79127, 5.54795)
ob_auto_camera.rotation_euler = (1.09748, -7.21219e-08, 0.694738)
scene.camera = ob_auto_camera
light_auto_sun = bpy.data.lights.new('AutoSun', 'SUN')
light_auto_sun.energy = 3.0
light_auto_sun.angle = 0.0523599
ob_auto_sun = bpy.data.objects.new('AutoSun', light_auto_sun)
scene.collection.objects.link(ob_auto_sun)
ob_auto_sun.rotation_euler = (0.872665, 0.174533, 0.523599)
bpy.context.view_layer.update()
